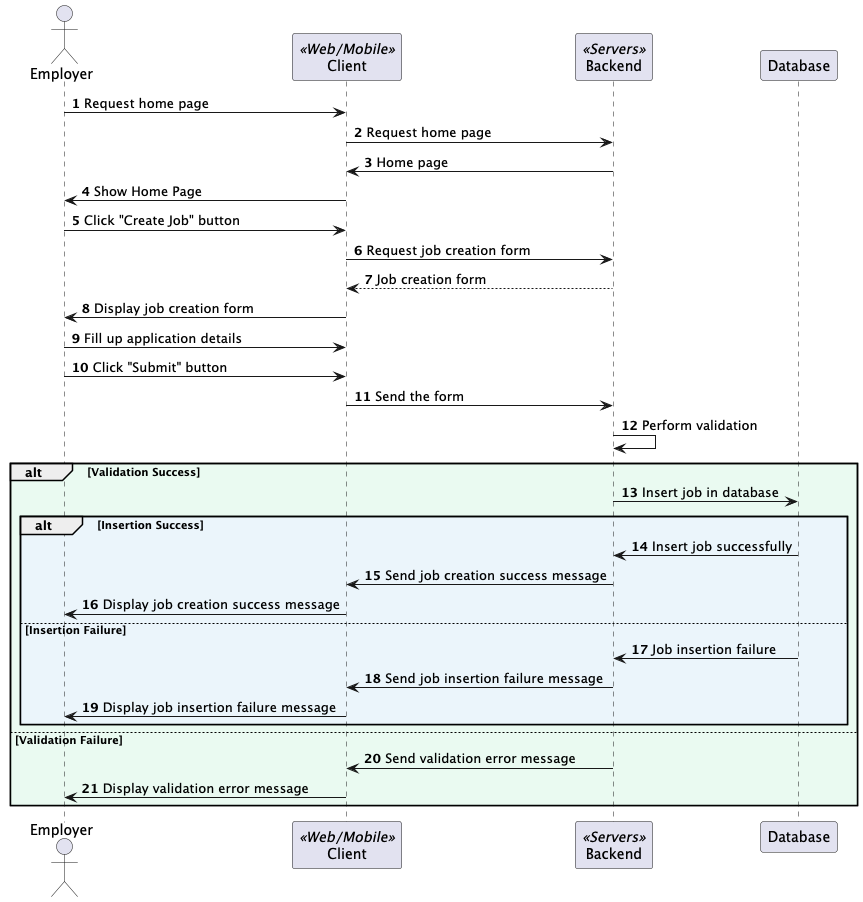

The diagram above was rendered by PlantUML. Its source (embedded in the PNG):
@startuml
'https://plantuml.com/sequence-diagram

autonumber

actor Employer
participant Client<<Web/Mobile>>
participant Backend<<Servers>>
participant Database

Employer -> Client: Request home page
Client -> Backend: Request home page
Backend -> Client: Home page
Client -> Employer: Show Home Page
Employer -> Client: Click "Create Job" button
Client -> Backend: Request job creation form
return Job creation form
Client -> Employer: Display job creation form

Employer -> Client: Fill up application details
Employer -> Client: Click "Submit" button
Client -> Backend: Send the form
Backend -> Backend: Perform validation
alt #eafaf1 Validation Success
    Backend -> Database: Insert job in database
    alt #ebf5fb Insertion Success
        Database -> Backend: Insert job successfully
        Backend -> Client: Send job creation success message
        Client -> Employer: Display job creation success message
    else Insertion Failure
        Database -> Backend: Job insertion failure
        Backend -> Client: Send job insertion failure message
        Client -> Employer: Display job insertion failure message
    end
else Validation Failure
     Backend -> Client: Send validation error message
     Client -> Employer: Display validation error message
end

@enduml